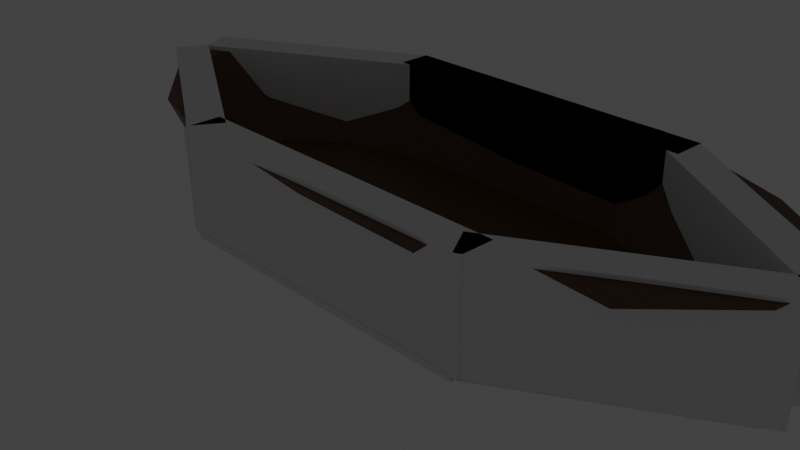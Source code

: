 # Source: boat.blend  (saved by Blender 3.1.7; exported with 4.5.12 LTS)
import bpy
from mathutils import Matrix  # noqa: F401  (used for matrix-valued properties, if any)

bpy.ops.wm.read_factory_settings(use_empty=True)
scene = bpy.context.scene
scene.name = 'Scene'

# ---- collections
col_collection = bpy.data.collections.new('Collection'); scene.collection.children.link(col_collection)

# ---- materials (node trees are filled in below, after node groups)
mat_material_001 = bpy.data.materials.new('Material.001')
mat_material_001.use_transparent_shadow = False

# ---- node groups
ng_auto_smooth = bpy.data.node_groups.new('Auto Smooth', 'GeometryNodeTree')
_s = ng_auto_smooth.interface.new_socket(name='Geometry', in_out='OUTPUT', socket_type='NodeSocketGeometry')
_s = ng_auto_smooth.interface.new_socket(name='Geometry', in_out='INPUT', socket_type='NodeSocketGeometry')
_s = ng_auto_smooth.interface.new_socket(name='Angle', in_out='INPUT', socket_type='NodeSocketFloat')
_s.subtype = 'ANGLE'
_s.min_value = 0.0
_s.max_value = 3.142
ng_auto_smooth.is_modifier = True
_N = ng_auto_smooth.nodes; _L = ng_auto_smooth.links
n0 = _N.new('NodeGroupOutput'); n0.name = 'Group Output'; n0.location = (480, -100)
n1 = _N.new('NodeGroupInput'); n1.name = 'Group Input'; n1.location = (-420, -300)
n2 = _N.new('NodeGroupInput'); n2.name = 'Group Input.001'; n2.location = (-60, -100)
n3 = _N.new('GeometryNodeSetShadeSmooth'); n3.name = 'Set Shade Smooth'; n3.location = (120, -100)
n3.domain = 'EDGE'
n4 = _N.new('GeometryNodeSetShadeSmooth'); n4.name = 'Set Shade Smooth.001'; n4.location = (300, -100)
n5 = _N.new('GeometryNodeInputMeshEdgeAngle'); n5.name = 'Edge Angle'; n5.location = (-420, -220)
n6 = _N.new('GeometryNodeInputEdgeSmooth'); n6.name = 'Is Edge Smooth'; n6.location = (-60, -160)
n7 = _N.new('GeometryNodeInputShadeSmooth'); n7.name = 'Is Face Smooth'; n7.location = (-240, -340)
n8 = _N.new('FunctionNodeBooleanMath'); n8.name = 'Boolean Math'; n8.location = (-60, -220)
n9 = _N.new('FunctionNodeCompare'); n9.name = 'Compare'; n9.location = (-240, -180)
n9.operation = 'LESS_EQUAL'
_L.new(n5.outputs[0], n9.inputs[0])
_L.new(n4.outputs[0], n0.inputs[0])
_L.new(n1.outputs[1], n9.inputs[1])
_L.new(n9.outputs[0], n8.inputs[0])
_L.new(n7.outputs[0], n8.inputs[1])
_L.new(n2.outputs[0], n3.inputs[0])
_L.new(n6.outputs[0], n3.inputs[1])
_L.new(n3.outputs[0], n4.inputs[0])
_L.new(n8.outputs[0], n3.inputs[2])
n0.is_active_output = True

# ---- material node trees
mat_material_001.use_nodes = True; mat_material_001.node_tree.nodes.clear()
_N = mat_material_001.node_tree.nodes; _L = mat_material_001.node_tree.links
n0 = _N.new('ShaderNodeBsdfPrincipled'); n0.name = 'Principled BSDF'; n0.location = (10, 300)
n0.distribution = 'GGX'
n0.subsurface_method = 'RANDOM_WALK_SKIN'
n0.inputs[0].default_value = (0.09083, 0.02863, 0.004594, 1.0)
n0.inputs[3].default_value = 1.45
n0.inputs[27].default_value = (0.0, 0.0, 0.0, 1.0)
n0.inputs[28].default_value = 1.0
n1 = _N.new('ShaderNodeOutputMaterial'); n1.name = 'Material Output'; n1.location = (300, 300)
_L.new(n0.outputs[0], n1.inputs[0])
n1.is_active_output = True

# ---- world
world_world = bpy.data.worlds.new('World'); scene.world = world_world
world_world.use_nodes = True; world_world.node_tree.nodes.clear()
_N = world_world.node_tree.nodes; _L = world_world.node_tree.links
n0 = _N.new('ShaderNodeOutputWorld'); n0.name = 'World Output'; n0.location = (300, 300)
n1 = _N.new('ShaderNodeBackground'); n1.name = 'Background'; n1.location = (10, 300)
n1.inputs[0].default_value = (0.05088, 0.05088, 0.05088, 1.0)
_L.new(n1.outputs[0], n0.inputs[0])
n0.is_active_output = True
world_world.color = (0.05088, 0.05088, 0.05088)
world_world.use_sun_shadow = False
world_world.sun_shadow_jitter_overblur = 0.0

# ---- cameras
cam_camera = bpy.data.cameras.new('Camera')
cam_camera.clip_end = 100.0
cam_camera.ortho_scale = 7.314

# ---- lights
light_light = bpy.data.lights.new('Light', 'POINT')
light_light.transmission_factor = 0.0
light_light.energy = 1000.0
light_light.shadow_soft_size = 0.1
light_light.shadow_maximum_resolution = 0.006
light_light.use_absolute_resolution = True

# ---- meshes
me_cube = bpy.data.meshes.new('Cube')
me_cube.from_pydata([(1.939, 1.438, 1.096), (1.681, 1.186, -1.046), (1.939, -1.436, 1.096), (1.681, -1.184, -1.046), (-0.9865, 1.347, 1.011), (-0.6741, 1.11, -1.007), (-0.9865, -1.36, 1.011), (-0.6741, -1.123, -1.007), (0.7563, 1.271, -0.3819), (3.474, 0.8677, 1.103), (2.789, 0.7738, -1.046), (3.474, -0.8655, 1.103), (2.789, -0.7716, -1.046), (4.321, 0.2772, 1.107), (3.422, 0.3314, -1.046), (4.321, -0.275, 1.107), (3.422, -0.3292, -1.046), (-1.491, 0.8615, -1.007), (-1.491, -0.8751, -1.007), (-2.107, -1.021, 1.015), (-2.107, 1.007, 1.015), (-2.054, 0.4017, -1.007), (-2.054, -0.4152, -1.007), (-2.847, -0.4169, 1.017), (-2.847, 0.4033, 1.017), (-0.7884, -0.04184, -1.737), (1.668, -0.03396, -1.779), (2.866, 0.03634, -1.615), (4.466, 0.00109, 1.188), (3.589, 0.00109, -1.099), (-1.649, 0.02846, -1.572), (-2.204, -0.006786, -1.056), (-3.0, -0.006786, 1.087), (1.956, -1.674, 1.084), (-1.0, -1.584, 1.0), (-1.0, 1.571, 1.0), (1.956, 1.676, 1.084), (3.522, -1.091, 1.084), (3.522, 1.093, 1.084), (4.652, 0.00109, 1.158), (4.416, -0.4656, 1.084), (4.416, 0.4678, 1.084), (-2.154, -1.234, 1.0), (-2.154, 1.22, 1.0), (-3.162, -0.006786, 1.069), (-2.949, 0.5704, 1.0), (-2.949, -0.584, 1.0), (-1.918, -0.9257, 0.06875), (1.706, -1.073, -0.911), (1.867, -1.301, 0.09253), (-0.7082, 1.005, -0.8796), (-1.918, 0.9119, 0.06875), (2.853, -0.6466, -0.9057), (-0.902, 1.22, 0.06454), (-1.546, 0.751, -0.8761), (1.706, 1.075, -0.911), (-0.7082, -1.018, -0.8796), (2.853, 0.6488, -0.9057), (-1.546, -0.7645, -0.8761), (-2.213, -0.006786, -0.8226), (3.595, 0.00109, -0.8425), (3.486, -0.2052, -0.9025), (3.486, 0.2074, -0.9025), (-2.098, 0.2997, -0.8745), (-2.098, -0.3133, -0.8745), (1.861, 1.506, 0.09693), (-0.8871, -1.424, 0.07011), (1.861, -1.504, 0.09693), (-0.8871, 1.411, 0.07011), (3.268, 0.9823, 0.09693), (3.268, -0.9801, 0.09693), (4.071, 0.4205, 0.09693), (4.071, -0.4183, 0.09693), (-1.924, -1.109, 0.07011), (-1.924, 1.096, 0.07011), (-2.639, -0.5254, 0.07011), (-2.639, 0.5119, 0.07011), (-2.83, -0.006786, 0.08345), (4.284, 0.00109, 0.1111), (0.5447, 1.17, -1.042), (0.5094, -1.66, 1.066), (0.5447, -1.176, -1.042), (0.5094, 1.654, 1.066), (0.4792, -0.0379, -1.774), (0.5079, -1.425, 1.078), (0.5079, 1.419, 1.078), (1.867, 1.304, 0.09253), (0.5388, -1.066, -0.9079), (0.5388, 1.06, -0.9079), (0.5215, 1.486, 0.0895), (0.5215, -1.492, 0.0895), (1.768, 0.00109, -0.8224), (1.706, -1.073, -0.8687), (-0.7081, 1.005, -0.8373), (3.019, 0.00109, -0.8224), (2.853, -0.6466, -0.8634), (-1.546, 0.751, -0.8338), (1.706, 1.075, -0.8687), (-0.7081, -1.018, -0.8373), (2.853, 0.6488, -0.8634), (-1.546, -0.7645, -0.8338), (-2.213, -0.006786, -0.7804), (3.595, 0.00109, -0.8002), (0.5389, -1.066, -0.8657), (0.5389, 1.06, -0.8657), (3.486, -0.2052, -0.8602), (3.486, 0.2074, -0.8602), (-2.098, 0.2997, -0.8322), (-2.098, -0.3133, -0.8322), (-0.902, -1.234, 0.06454), (3.258, 0.7866, 0.09889), (-2.727, -0.006932, 0.1336), (-2.588, -0.3786, 0.07066), (3.258, -0.7841, 0.09889), (4.025, 0.2514, 0.1028), (4.025, -0.249, 0.1028), (4.157, 0.001236, 0.1756), (-2.588, 0.3647, 0.07066), (0.5197, -1.292, 0.08464), (0.5197, 1.286, 0.08464), (1.768, 0.00109, -0.8224), (1.706, -1.073, -0.8687), (3.019, 0.00109, -0.8224), (2.853, -0.6466, -0.8634), (3.595, 0.00109, -0.8002), (3.486, -0.2052, -0.8602), (1.768, 0.00109, -0.8224), (1.706, -1.073, -0.8687), (-0.7761, -0.006786, -0.7933), (-0.7081, 1.005, -0.8373), (-1.698, -0.006786, -0.7933), (-1.546, 0.751, -0.8338), (1.706, 1.075, -0.8687), (-0.7081, -1.018, -0.8373), (2.853, 0.6488, -0.8634), (3.019, 0.00109, -0.8224), (-1.546, -0.7645, -0.8338), (-2.213, -0.006786, -0.7804), (3.595, 0.00109, -0.8002), (0.5338, -0.002848, -0.8197), (0.5389, -1.066, -0.8657), (0.5389, 1.06, -0.8657), (3.486, 0.2074, -0.8602), (-2.098, 0.2997, -0.8322), (-2.098, -0.3133, -0.8322), (1.768, 0.00109, -0.8224), (1.706, -1.073, -0.8687), (3.019, 0.00109, -0.8224), (2.853, -0.6466, -0.8634), (3.595, 0.00109, -0.8002), (3.486, -0.2052, -0.8602)], [(1, 8)], [(117, 111, 59, 63), (90, 80, 34, 66), (66, 34, 42, 73), (83, 26, 3, 81), (67, 3, 12, 70), (89, 82, 36, 65), (70, 12, 16, 72), (65, 36, 38, 69), (26, 1, 10, 27), (119, 53, 50, 88), (78, 39, 40, 72), (53, 51, 54, 50), (69, 38, 41, 71), (27, 10, 14, 29), (118, 49, 48, 87), (25, 7, 18, 30), (47, 109, 56, 58), (68, 5, 17, 74), (77, 44, 45, 76), (73, 42, 46, 75), (74, 17, 21, 76), (30, 18, 22, 31), (17, 30, 31, 21), (75, 46, 44, 77), (114, 110, 57, 62), (5, 25, 30, 17), (111, 112, 64, 59), (12, 27, 29, 16), (113, 115, 61, 52), (71, 41, 39, 78), (116, 114, 62, 60), (3, 26, 27, 12), (79, 1, 26, 83), (115, 116, 60, 61), (84, 6, 34, 80), (85, 0, 36, 82), (11, 2, 33, 37), (0, 9, 38, 36), (28, 15, 40, 39), (15, 11, 37, 40), (9, 13, 41, 38), (6, 19, 42, 34), (20, 4, 35, 43), (32, 24, 45, 44), (24, 20, 43, 45), (19, 23, 46, 42), (13, 28, 39, 41), (23, 32, 44, 46), (62, 57, 99, 106), (59, 64, 108, 101), (52, 61, 105, 95), (60, 62, 106, 102), (61, 60, 102, 105), (64, 58, 100, 108), (57, 55, 97, 99), (54, 63, 107, 96), (48, 52, 95, 92), (63, 59, 101, 107), (49, 113, 52, 48), (51, 117, 63, 54), (110, 86, 55, 57), (112, 47, 58, 64), (14, 71, 78, 29), (22, 75, 77, 31), (43, 74, 76, 45), (18, 73, 75, 22), (31, 77, 76, 21), (35, 68, 74, 43), (10, 69, 71, 14), (29, 78, 72, 16), (1, 65, 69, 10), (37, 70, 72, 40), (79, 89, 65, 1), (33, 67, 70, 37), (7, 66, 73, 18), (81, 90, 66, 7), (3, 67, 90, 81), (5, 68, 89, 79), (55, 88, 104, 97), (50, 54, 96, 93), (4, 85, 82, 35), (2, 84, 80, 33), (5, 79, 83, 25), (109, 118, 87, 56), (86, 119, 88, 55), (68, 35, 82, 89), (25, 83, 81, 7), (67, 33, 80, 90), (122, 120, 145, 147), (94, 91, 120, 122), (91, 92, 121, 120), (92, 91, 126, 127), (107, 101, 137, 143), (104, 93, 129, 141), (124, 122, 147, 149), (97, 104, 141, 132), (93, 96, 131, 129), (103, 92, 127, 140), (98, 103, 140, 133), (100, 98, 133, 136), (87, 48, 92, 103), (58, 56, 98, 100), (56, 87, 103, 98), (88, 50, 93, 104), (0, 85, 119, 86), (6, 84, 118, 109), (23, 19, 47, 112), (9, 0, 86, 110), (20, 24, 117, 51), (2, 11, 113, 49), (15, 28, 116, 115), (28, 13, 114, 116), (11, 15, 115, 113), (32, 23, 112, 111), (13, 9, 110, 114), (19, 6, 109, 47), (84, 2, 49, 118), (4, 20, 51, 53), (85, 4, 53, 119), (24, 32, 111, 117), (120, 121, 146, 145), (106, 99, 134, 142), (95, 105, 125, 123), (102, 94, 122, 124), (105, 102, 124, 125), (92, 95, 123, 121), (139, 128, 133, 140), (130, 131, 143, 137), (128, 129, 131, 130), (133, 128, 130, 136), (136, 130, 137, 144), (134, 135, 138, 142), (132, 126, 135, 134), (141, 129, 128, 139), (132, 141, 139, 126), (126, 139, 140, 127), (145, 146, 148, 147), (147, 148, 150, 149), (96, 107, 143, 131), (99, 97, 132, 134), (121, 123, 148, 146), (108, 100, 136, 144), (125, 124, 149, 150), (94, 102, 138, 135), (102, 106, 142, 138), (123, 125, 150, 148), (91, 94, 135, 126), (101, 108, 144, 137)])
me_cube.polygons.foreach_set('use_smooth', [True] * 148)
_uv = me_cube.uv_layers.new(name='UVMap')
_uv.uv.foreach_set('vector', [0.875, 0.5495, 0.875, 0.6202, 0.875, 0.6243, 0.875, 0.5469, 0.5118, 0.875, 0.6335, 0.8747, 0.625, 1.0, 0.5091, 1.0, 0.5091, 1.0, 0.625, 1.0, 0.625, 1.0, 0.5091, 1.0, 0.25, 0.625, 0.375, 0.625, 0.375, 0.75, 0.25, 0.7561, 0.5091, 0.75, 0.375, 0.75, 0.375, 0.75, 0.5091, 0.75, 0.5118, 0.375, 0.6335, 0.3753, 0.625, 0.5, 0.5091, 0.5, 0.5091, 0.75, 0.375, 0.75, 0.375, 0.75, 0.5091, 0.75, 0.5091, 0.5, 0.625, 0.5, 0.625, 0.5, 0.5091, 0.5, 0.375, 0.625, 0.375, 0.5, 0.375, 0.5, 0.375, 0.625, 0.75, 0.5155, 0.875, 0.5184, 0.875, 0.5181, 0.7497, 0.5182, 0.5091, 0.625, 0.625, 0.625, 0.625, 0.75, 0.5091, 0.75, 0.875, 0.5184, 0.875, 0.5275, 0.875, 0.5267, 0.875, 0.5181, 0.5091, 0.5, 0.625, 0.5, 0.625, 0.5, 0.5091, 0.5, 0.375, 0.625, 0.375, 0.5, 0.375, 0.5, 0.375, 0.625, 0.75, 0.7345, 0.625, 0.7316, 0.625, 0.7318, 0.7498, 0.7318, 0.125, 0.625, 0.125, 0.75, 0.125, 0.75, 0.125, 0.625, 0.875, 0.7225, 0.875, 0.7316, 0.875, 0.7319, 0.875, 0.7233, 0.5091, 0.25, 0.375, 0.25, 0.375, 0.25, 0.5091, 0.25, 0.5091, 0.125, 0.625, 0.125, 0.625, 0.25, 0.5091, 0.25, 0.5091, 1.0, 0.625, 1.0, 0.625, 1.0, 0.5091, 1.0, 0.5091, 0.25, 0.375, 0.25, 0.375, 0.25, 0.5091, 0.25, 0.125, 0.625, 0.125, 0.75, 0.125, 0.75, 0.125, 0.625, 0.125, 0.5, 0.125, 0.625, 0.125, 0.625, 0.125, 0.5, 0.5091, 0.0, 0.625, 0.0, 0.625, 0.125, 0.5091, 0.125, 0.625, 0.5658, 0.625, 0.5324, 0.625, 0.5311, 0.625, 0.5602, 0.125, 0.5, 0.125, 0.625, 0.125, 0.625, 0.125, 0.5, 0.875, 0.6202, 0.875, 0.7005, 0.875, 0.7031, 0.875, 0.6243, 0.375, 0.75, 0.375, 0.625, 0.375, 0.625, 0.375, 0.75, 0.625, 0.7176, 0.625, 0.6844, 0.625, 0.6898, 0.625, 0.7189, 0.5091, 0.5, 0.625, 0.5, 0.625, 0.625, 0.5091, 0.625, 0.625, 0.6323, 0.625, 0.5658, 0.625, 0.5602, 0.625, 0.6267, 0.375, 0.75, 0.375, 0.625, 0.375, 0.625, 0.375, 0.75, 0.25, 0.4939, 0.375, 0.5, 0.375, 0.625, 0.25, 0.625, 0.625, 0.6844, 0.625, 0.6323, 0.625, 0.6267, 0.625, 0.6898, 0.7501, 0.7371, 0.875, 0.7319, 0.875, 0.75, 0.7501, 0.7562, 0.7501, 0.5129, 0.625, 0.5182, 0.625, 0.5, 0.7501, 0.4938, 0.625, 0.7189, 0.625, 0.7318, 0.625, 0.75, 0.625, 0.75, 0.625, 0.5182, 0.625, 0.5311, 0.625, 0.5, 0.625, 0.5, 0.625, 0.6267, 0.625, 0.6898, 0.625, 0.75, 0.625, 0.625, 0.625, 0.6898, 0.625, 0.7189, 0.625, 0.75, 0.625, 0.75, 0.625, 0.5311, 0.625, 0.5602, 0.625, 0.5, 0.625, 0.5, 0.875, 0.7319, 0.875, 0.7233, 0.875, 0.75, 0.875, 0.75, 0.875, 0.5267, 0.875, 0.5181, 0.875, 0.5, 0.875, 0.5, 0.875, 0.6243, 0.875, 0.5469, 0.875, 0.5, 0.875, 0.625, 0.875, 0.5469, 0.875, 0.5267, 0.875, 0.5, 0.875, 0.5, 0.875, 0.7233, 0.875, 0.7031, 0.875, 0.75, 0.875, 0.75, 0.625, 0.5602, 0.625, 0.6267, 0.625, 0.625, 0.625, 0.5, 0.875, 0.7031, 0.875, 0.6243, 0.875, 0.625, 0.875, 0.75, 0.625, 0.5602, 0.625, 0.5311, 0.625, 0.5311, 0.625, 0.5602, 0.875, 0.6243, 0.875, 0.7031, 0.875, 0.7031, 0.875, 0.6243, 0.625, 0.7189, 0.625, 0.6898, 0.625, 0.6898, 0.625, 0.7189, 0.625, 0.6267, 0.625, 0.5602, 0.625, 0.5602, 0.625, 0.6267, 0.625, 0.6898, 0.625, 0.6267, 0.625, 0.6267, 0.625, 0.6898, 0.875, 0.7031, 0.875, 0.7233, 0.875, 0.7233, 0.875, 0.7031, 0.625, 0.5311, 0.625, 0.5182, 0.625, 0.5182, 0.625, 0.5311, 0.875, 0.5267, 0.875, 0.5469, 0.875, 0.5469, 0.875, 0.5267, 0.625, 0.7318, 0.625, 0.7189, 0.625, 0.7189, 0.625, 0.7318, 0.875, 0.5469, 0.875, 0.6243, 0.875, 0.6243, 0.875, 0.5469, 0.625, 0.7316, 0.625, 0.7176, 0.625, 0.7189, 0.625, 0.7318, 0.875, 0.5275, 0.875, 0.5495, 0.875, 0.5469, 0.875, 0.5267, 0.625, 0.5324, 0.625, 0.5184, 0.625, 0.5182, 0.625, 0.5311, 0.875, 0.7005, 0.875, 0.7225, 0.875, 0.7233, 0.875, 0.7031, 0.375, 0.5, 0.5091, 0.5, 0.5091, 0.625, 0.375, 0.625, 0.375, 0.0, 0.5091, 0.0, 0.5091, 0.125, 0.375, 0.125, 0.625, 0.25, 0.5091, 0.25, 0.5091, 0.25, 0.625, 0.25, 0.375, 1.0, 0.5091, 1.0, 0.5091, 1.0, 0.375, 1.0, 0.375, 0.125, 0.5091, 0.125, 0.5091, 0.25, 0.375, 0.25, 0.625, 0.25, 0.5091, 0.25, 0.5091, 0.25, 0.625, 0.25, 0.375, 0.5, 0.5091, 0.5, 0.5091, 0.5, 0.375, 0.5, 0.375, 0.625, 0.5091, 0.625, 0.5091, 0.75, 0.375, 0.75, 0.375, 0.5, 0.5091, 0.5, 0.5091, 0.5, 0.375, 0.5, 0.625, 0.75, 0.5091, 0.75, 0.5091, 0.75, 0.625, 0.75, 0.3717, 0.3753, 0.5118, 0.375, 0.5091, 0.5, 0.375, 0.5, 0.625, 0.75, 0.5091, 0.75, 0.5091, 0.75, 0.625, 0.75, 0.375, 1.0, 0.5091, 1.0, 0.5091, 1.0, 0.375, 1.0, 0.3717, 0.8747, 0.5118, 0.875, 0.5091, 1.0, 0.375, 1.0, 0.375, 0.75, 0.5091, 0.75, 0.5118, 0.875, 0.3717, 0.8747, 0.375, 0.25, 0.5091, 0.25, 0.5118, 0.375, 0.3717, 0.3753, 0.625, 0.5182, 0.7497, 0.5182, 0.7497, 0.5182, 0.625, 0.5182, 0.875, 0.5181, 0.875, 0.5267, 0.875, 0.5267, 0.875, 0.5181, 0.875, 0.5181, 0.7501, 0.5129, 0.7501, 0.4938, 0.875, 0.5, 0.625, 0.7318, 0.7501, 0.7371, 0.7501, 0.7562, 0.625, 0.75, 0.125, 0.5, 0.25, 0.4939, 0.25, 0.625, 0.125, 0.625, 0.875, 0.7316, 0.75, 0.7345, 0.7498, 0.7318, 0.875, 0.7319, 0.625, 0.5184, 0.75, 0.5155, 0.7497, 0.5182, 0.625, 0.5182, 0.5091, 0.25, 0.625, 0.25, 0.6335, 0.3753, 0.5118, 0.375, 0.125, 0.625, 0.25, 0.625, 0.25, 0.7561, 0.125, 0.75, 0.5091, 0.75, 0.625, 0.75, 0.6335, 0.8747, 0.5118, 0.875, 0.625, 0.625, 0.625, 0.625, 0.625, 0.625, 0.625, 0.625, 0.625, 0.625, 0.625, 0.625, 0.625, 0.625, 0.625, 0.625, 0.625, 0.625, 0.625, 0.7318, 0.625, 0.7318, 0.625, 0.625, 0.625, 0.7318, 0.625, 0.625, 0.625, 0.625, 0.625, 0.7318, 0.875, 0.5469, 0.875, 0.6243, 0.875, 0.6243, 0.875, 0.5469, 0.7497, 0.5182, 0.875, 0.5181, 0.875, 0.5181, 0.7497, 0.5182, 0.625, 0.6267, 0.625, 0.625, 0.625, 0.625, 0.625, 0.6267, 0.625, 0.5182, 0.7497, 0.5182, 0.7497, 0.5182, 0.625, 0.5182, 0.875, 0.5181, 0.875, 0.5267, 0.875, 0.5267, 0.875, 0.5181, 0.7498, 0.7318, 0.625, 0.7318, 0.625, 0.7318, 0.7498, 0.7318, 0.875, 0.7319, 0.7498, 0.7318, 0.7498, 0.7318, 0.875, 0.7319, 0.875, 0.7233, 0.875, 0.7319, 0.875, 0.7319, 0.875, 0.7233, 0.7498, 0.7318, 0.625, 0.7318, 0.625, 0.7318, 0.7498, 0.7318, 0.875, 0.7233, 0.875, 0.7319, 0.875, 0.7319, 0.875, 0.7233, 0.875, 0.7319, 0.7498, 0.7318, 0.7498, 0.7318, 0.875, 0.7319, 0.7497, 0.5182, 0.875, 0.5181, 0.875, 0.5181, 0.7497, 0.5182, 0.625, 0.5182, 0.7501, 0.5129, 0.75, 0.5155, 0.625, 0.5184, 0.875, 0.7319, 0.7501, 0.7371, 0.75, 0.7345, 0.875, 0.7316, 0.875, 0.7031, 0.875, 0.7233, 0.875, 0.7225, 0.875, 0.7005, 0.625, 0.5311, 0.625, 0.5182, 0.625, 0.5184, 0.625, 0.5324, 0.875, 0.5267, 0.875, 0.5469, 0.875, 0.5495, 0.875, 0.5275, 0.625, 0.7318, 0.625, 0.7189, 0.625, 0.7176, 0.625, 0.7316, 0.625, 0.6898, 0.625, 0.6267, 0.625, 0.6323, 0.625, 0.6844, 0.625, 0.6267, 0.625, 0.5602, 0.625, 0.5658, 0.625, 0.6323, 0.625, 0.7189, 0.625, 0.6898, 0.625, 0.6844, 0.625, 0.7176, 0.875, 0.6243, 0.875, 0.7031, 0.875, 0.7005, 0.875, 0.6202, 0.625, 0.5602, 0.625, 0.5311, 0.625, 0.5324, 0.625, 0.5658, 0.875, 0.7233, 0.875, 0.7319, 0.875, 0.7316, 0.875, 0.7225, 0.7501, 0.7371, 0.625, 0.7318, 0.625, 0.7316, 0.75, 0.7345, 0.875, 0.5181, 0.875, 0.5267, 0.875, 0.5275, 0.875, 0.5184, 0.7501, 0.5129, 0.875, 0.5181, 0.875, 0.5184, 0.75, 0.5155, 0.875, 0.5469, 0.875, 0.6243, 0.875, 0.6202, 0.875, 0.5495, 0.625, 0.625, 0.625, 0.7318, 0.625, 0.7318, 0.625, 0.625, 0.625, 0.5602, 0.625, 0.5311, 0.625, 0.5311, 0.625, 0.5602, 0.625, 0.7189, 0.625, 0.6898, 0.625, 0.6898, 0.625, 0.7189, 0.625, 0.6267, 0.625, 0.625, 0.625, 0.625, 0.625, 0.6267, 0.625, 0.6898, 0.625, 0.6267, 0.625, 0.6267, 0.625, 0.6898, 0.625, 0.7318, 0.625, 0.7189, 0.625, 0.7189, 0.625, 0.7318, 0.75, 0.625, 0.875, 0.625, 0.875, 0.7319, 0.7498, 0.7318, 0.875, 0.625, 0.875, 0.5267, 0.875, 0.5469, 0.875, 0.6243, 0.875, 0.625, 0.875, 0.5181, 0.875, 0.5267, 0.875, 0.625, 0.875, 0.7319, 0.875, 0.625, 0.875, 0.625, 0.875, 0.7233, 0.875, 0.7233, 0.875, 0.625, 0.875, 0.6243, 0.875, 0.7031, 0.625, 0.5311, 0.625, 0.625, 0.625, 0.6267, 0.625, 0.5602, 0.625, 0.5182, 0.625, 0.625, 0.625, 0.625, 0.625, 0.5311, 0.7497, 0.5182, 0.875, 0.5181, 0.875, 0.625, 0.75, 0.625, 0.625, 0.5182, 0.7497, 0.5182, 0.75, 0.625, 0.625, 0.625, 0.625, 0.625, 0.75, 0.625, 0.7498, 0.7318, 0.625, 0.7318, 0.625, 0.625, 0.625, 0.7318, 0.625, 0.7189, 0.625, 0.625, 0.625, 0.625, 0.625, 0.7189, 0.625, 0.6898, 0.625, 0.6267, 0.875, 0.5267, 0.875, 0.5469, 0.875, 0.5469, 0.875, 0.5267, 0.625, 0.5311, 0.625, 0.5182, 0.625, 0.5182, 0.625, 0.5311, 0.625, 0.7318, 0.625, 0.7189, 0.625, 0.7189, 0.625, 0.7318, 0.875, 0.7031, 0.875, 0.7233, 0.875, 0.7233, 0.875, 0.7031, 0.625, 0.6898, 0.625, 0.6267, 0.625, 0.6267, 0.625, 0.6898, 0.625, 0.625, 0.625, 0.6267, 0.625, 0.6267, 0.625, 0.625, 0.625, 0.6267, 0.625, 0.5602, 0.625, 0.5602, 0.625, 0.6267, 0.625, 0.7189, 0.625, 0.6898, 0.625, 0.6898, 0.625, 0.7189, 0.625, 0.625, 0.625, 0.625, 0.625, 0.625, 0.625, 0.625, 0.875, 0.6243, 0.875, 0.7031, 0.875, 0.7031, 0.875, 0.6243])
_ca = me_cube.color_attributes.new('Col', 'BYTE_COLOR', 'CORNER')
_ca.data.foreach_set('color', [1.0, 1.0, 1.0, 1.0, 1.0, 1.0, 1.0, 1.0, 1.0, 1.0, 1.0, 1.0, 1.0, 1.0, 1.0, 1.0, 1.0, 1.0, 1.0, 1.0, 1.0, 1.0, 1.0, 1.0, 1.0, 1.0, 1.0, 1.0, 1.0, 1.0, 1.0, 1.0, 1.0, 1.0, 1.0, 1.0, 1.0, 1.0, 1.0, 1.0, 1.0, 1.0, 1.0, 1.0, 1.0, 1.0, 1.0, 1.0, 1.0, 1.0, 1.0, 1.0, 1.0, 1.0, 1.0, 1.0, 1.0, 1.0, 1.0, 1.0, 1.0, 1.0, 1.0, 1.0, 1.0, 1.0, 1.0, 1.0, 1.0, 1.0, 1.0, 1.0, 1.0, 1.0, 1.0, 1.0, 1.0, 1.0, 1.0, 1.0, 1.0, 1.0, 1.0, 1.0, 1.0, 1.0, 1.0, 1.0, 1.0, 1.0, 1.0, 1.0, 1.0, 1.0, 1.0, 1.0, 1.0, 1.0, 1.0, 1.0, 1.0, 1.0, 1.0, 1.0, 1.0, 1.0, 1.0, 1.0, 1.0, 1.0, 1.0, 1.0, 1.0, 1.0, 1.0, 1.0, 1.0, 1.0, 1.0, 1.0, 1.0, 1.0, 1.0, 1.0, 1.0, 1.0, 1.0, 1.0, 1.0, 1.0, 1.0, 1.0, 1.0, 1.0, 1.0, 1.0, 1.0, 1.0, 1.0, 1.0, 1.0, 1.0, 1.0, 1.0, 1.0, 1.0, 1.0, 1.0, 1.0, 1.0, 1.0, 1.0, 1.0, 1.0, 1.0, 1.0, 1.0, 1.0, 1.0, 1.0, 1.0, 1.0, 1.0, 1.0, 1.0, 1.0, 1.0, 1.0, 1.0, 1.0, 1.0, 1.0, 1.0, 1.0, 1.0, 1.0, 1.0, 1.0, 1.0, 1.0, 1.0, 1.0, 1.0, 1.0, 1.0, 1.0, 1.0, 1.0, 1.0, 1.0, 1.0, 1.0, 1.0, 1.0, 1.0, 1.0, 1.0, 1.0, 1.0, 1.0, 1.0, 1.0, 1.0, 1.0, 1.0, 1.0, 1.0, 1.0, 1.0, 1.0, 1.0, 1.0, 1.0, 1.0, 1.0, 1.0, 1.0, 1.0, 1.0, 1.0, 1.0, 1.0, 1.0, 1.0, 1.0, 1.0, 1.0, 1.0, 1.0, 1.0, 1.0, 1.0, 1.0, 1.0, 1.0, 1.0, 1.0, 1.0, 1.0, 1.0, 1.0, 1.0, 1.0, 1.0, 1.0, 1.0, 1.0, 1.0, 1.0, 1.0, 1.0, 1.0, 1.0, 1.0, 1.0, 1.0, 1.0, 1.0, 1.0, 1.0, 1.0, 1.0, 1.0, 1.0, 1.0, 1.0, 1.0, 1.0, 1.0, 1.0, 1.0, 1.0, 1.0, 1.0, 1.0, 1.0, 1.0, 1.0, 1.0, 1.0, 1.0, 1.0, 1.0, 1.0, 1.0, 1.0, 1.0, 1.0, 1.0, 1.0, 1.0, 1.0, 1.0, 1.0, 1.0, 1.0, 1.0, 1.0, 1.0, 1.0, 1.0, 1.0, 1.0, 1.0, 1.0, 1.0, 1.0, 1.0, 1.0, 1.0, 1.0, 1.0, 1.0, 1.0, 1.0, 1.0, 1.0, 1.0, 1.0, 1.0, 1.0, 1.0, 1.0, 1.0, 1.0, 1.0, 1.0, 1.0, 1.0, 1.0, 1.0, 1.0, 1.0, 1.0, 1.0, 1.0, 1.0, 1.0, 1.0, 1.0, 1.0, 1.0, 1.0, 1.0, 1.0, 1.0, 1.0, 1.0, 1.0, 1.0, 1.0, 1.0, 1.0, 1.0, 1.0, 1.0, 1.0, 1.0, 1.0, 1.0, 1.0, 1.0, 1.0, 1.0, 1.0, 1.0, 1.0, 1.0, 1.0, 1.0, 1.0, 1.0, 1.0, 1.0, 1.0, 1.0, 1.0, 1.0, 1.0, 1.0, 1.0, 1.0, 1.0, 1.0, 1.0, 1.0, 1.0, 1.0, 1.0, 1.0, 1.0, 1.0, 1.0, 1.0, 1.0, 1.0, 1.0, 1.0, 1.0, 1.0, 1.0, 1.0, 1.0, 1.0, 1.0, 1.0, 1.0, 1.0, 1.0, 1.0, 1.0, 1.0, 1.0, 1.0, 1.0, 1.0, 1.0, 1.0, 1.0, 1.0, 1.0, 1.0, 1.0, 1.0, 1.0, 1.0, 1.0, 1.0, 1.0, 1.0, 1.0, 1.0, 1.0, 1.0, 1.0, 1.0, 1.0, 1.0, 1.0, 1.0, 1.0, 1.0, 1.0, 1.0, 1.0, 1.0, 1.0, 1.0, 1.0, 1.0, 1.0, 1.0, 1.0, 1.0, 1.0, 1.0, 1.0, 1.0, 1.0, 1.0, 1.0, 1.0, 1.0, 1.0, 1.0, 1.0, 1.0, 1.0, 1.0, 1.0, 1.0, 1.0, 1.0, 1.0, 1.0, 1.0, 1.0, 1.0, 1.0, 1.0, 1.0, 1.0, 1.0, 1.0, 1.0, 1.0, 1.0, 1.0, 1.0, 1.0, 1.0, 1.0, 1.0, 1.0, 1.0, 1.0, 1.0, 1.0, 1.0, 1.0, 1.0, 1.0, 1.0, 1.0, 1.0, 1.0, 1.0, 1.0, 1.0, 1.0, 1.0, 1.0, 1.0, 1.0, 1.0, 1.0, 1.0, 1.0, 1.0, 1.0, 1.0, 1.0, 1.0, 1.0, 1.0, 1.0, 1.0, 1.0, 1.0, 1.0, 1.0, 1.0, 1.0, 1.0, 1.0, 1.0, 1.0, 1.0, 1.0, 1.0, 1.0, 1.0, 1.0, 1.0, 1.0, 1.0, 1.0, 1.0, 1.0, 1.0, 1.0, 1.0, 1.0, 1.0, 1.0, 1.0, 1.0, 1.0, 1.0, 1.0, 1.0, 1.0, 1.0, 1.0, 1.0, 1.0, 1.0, 1.0, 1.0, 1.0, 1.0, 1.0, 1.0, 1.0, 1.0, 1.0, 1.0, 1.0, 1.0, 1.0, 1.0, 1.0, 1.0, 1.0, 1.0, 1.0, 1.0, 1.0, 1.0, 1.0, 1.0, 1.0, 1.0, 1.0, 1.0, 1.0, 1.0, 1.0, 1.0, 1.0, 1.0, 1.0, 1.0, 1.0, 1.0, 1.0, 1.0, 1.0, 1.0, 1.0, 1.0, 1.0, 1.0, 1.0, 1.0, 1.0, 1.0, 1.0, 1.0, 1.0, 1.0, 1.0, 1.0, 1.0, 1.0, 1.0, 1.0, 1.0, 1.0, 1.0, 1.0, 1.0, 1.0, 1.0, 1.0, 1.0, 1.0, 1.0, 1.0, 1.0, 1.0, 1.0, 1.0, 1.0, 1.0, 1.0, 1.0, 1.0, 1.0, 1.0, 1.0, 1.0, 1.0, 1.0, 1.0, 1.0, 1.0, 1.0, 1.0, 1.0, 1.0, 1.0, 1.0, 1.0, 1.0, 1.0, 1.0, 1.0, 1.0, 1.0, 1.0, 1.0, 1.0, 1.0, 1.0, 1.0, 1.0, 1.0, 1.0, 1.0, 1.0, 1.0, 1.0, 1.0, 1.0, 1.0, 1.0, 1.0, 1.0, 1.0, 1.0, 1.0, 1.0, 1.0, 1.0, 1.0, 1.0, 1.0, 1.0, 1.0, 1.0, 1.0, 1.0, 1.0, 1.0, 1.0, 1.0, 1.0, 1.0, 1.0, 1.0, 1.0, 1.0, 1.0, 1.0, 1.0, 1.0, 1.0, 1.0, 1.0, 1.0, 1.0, 1.0, 1.0, 1.0, 1.0, 1.0, 1.0, 1.0, 1.0, 1.0, 1.0, 1.0, 1.0, 1.0, 1.0, 1.0, 1.0, 1.0, 1.0, 1.0, 1.0, 1.0, 1.0, 1.0, 1.0, 1.0, 1.0, 1.0, 1.0, 1.0, 1.0, 1.0, 1.0, 1.0, 1.0, 1.0, 1.0, 1.0, 1.0, 1.0, 1.0, 1.0, 1.0, 1.0, 1.0, 1.0, 1.0, 1.0, 1.0, 1.0, 1.0, 1.0, 1.0, 1.0, 1.0, 1.0, 1.0, 1.0, 1.0, 1.0, 1.0, 1.0, 1.0, 1.0, 1.0, 1.0, 1.0, 1.0, 1.0, 1.0, 1.0, 1.0, 1.0, 1.0, 1.0, 1.0, 1.0, 1.0, 1.0, 1.0, 1.0, 1.0, 1.0, 1.0, 1.0, 1.0, 1.0, 1.0, 1.0, 1.0, 1.0, 1.0, 1.0, 1.0, 1.0, 1.0, 1.0, 1.0, 1.0, 1.0, 1.0, 1.0, 1.0, 1.0, 1.0, 1.0, 1.0, 1.0, 1.0, 1.0, 1.0, 1.0, 1.0, 1.0, 1.0, 1.0, 1.0, 1.0, 1.0, 1.0, 1.0, 1.0, 1.0, 1.0, 1.0, 1.0, 1.0, 1.0, 1.0, 1.0, 1.0, 1.0, 1.0, 1.0, 1.0, 1.0, 1.0, 1.0, 1.0, 1.0, 1.0, 1.0, 1.0, 1.0, 1.0, 1.0, 1.0, 1.0, 1.0, 1.0, 1.0, 1.0, 1.0, 1.0, 1.0, 1.0, 1.0, 1.0, 1.0, 1.0, 1.0, 1.0, 1.0, 1.0, 1.0, 1.0, 1.0, 1.0, 1.0, 1.0, 1.0, 1.0, 1.0, 1.0, 1.0, 1.0, 1.0, 1.0, 1.0, 1.0, 1.0, 1.0, 1.0, 1.0, 1.0, 1.0, 1.0, 1.0, 1.0, 1.0, 1.0, 1.0, 1.0, 1.0, 1.0, 1.0, 1.0, 1.0, 1.0, 1.0, 1.0, 1.0, 1.0, 1.0, 1.0, 1.0, 1.0, 1.0, 1.0, 1.0, 1.0, 1.0, 1.0, 1.0, 1.0, 1.0, 1.0, 1.0, 1.0, 1.0, 1.0, 1.0, 1.0, 1.0, 1.0, 1.0, 1.0, 1.0, 1.0, 1.0, 1.0, 1.0, 1.0, 1.0, 1.0, 1.0, 1.0, 1.0, 1.0, 1.0, 1.0, 1.0, 1.0, 1.0, 1.0, 1.0, 1.0, 1.0, 1.0, 1.0, 1.0, 1.0, 1.0, 1.0, 1.0, 1.0, 1.0, 1.0, 1.0, 1.0, 1.0, 1.0, 1.0, 1.0, 1.0, 1.0, 1.0, 1.0, 1.0, 1.0, 1.0, 1.0, 1.0, 1.0, 1.0, 1.0, 1.0, 1.0, 1.0, 1.0, 1.0, 1.0, 1.0, 1.0, 1.0, 1.0, 1.0, 1.0, 1.0, 1.0, 1.0, 1.0, 1.0, 1.0, 1.0, 1.0, 1.0, 1.0, 1.0, 1.0, 1.0, 1.0, 1.0, 1.0, 1.0, 1.0, 1.0, 1.0, 1.0, 1.0, 1.0, 1.0, 1.0, 1.0, 1.0, 1.0, 1.0, 1.0, 1.0, 1.0, 1.0, 1.0, 1.0, 1.0, 1.0, 1.0, 1.0, 1.0, 1.0, 1.0, 1.0, 1.0, 1.0, 1.0, 1.0, 1.0, 1.0, 1.0, 1.0, 1.0, 1.0, 1.0, 1.0, 1.0, 1.0, 1.0, 1.0, 1.0, 1.0, 1.0, 1.0, 1.0, 1.0, 1.0, 1.0, 1.0, 1.0, 1.0, 1.0, 1.0, 1.0, 1.0, 1.0, 1.0, 1.0, 1.0, 1.0, 1.0, 1.0, 1.0, 1.0, 1.0, 1.0, 1.0, 1.0, 1.0, 1.0, 1.0, 1.0, 1.0, 1.0, 1.0, 1.0, 1.0, 1.0, 1.0, 1.0, 1.0, 1.0, 1.0, 1.0, 1.0, 1.0, 1.0, 1.0, 1.0, 1.0, 1.0, 1.0, 1.0, 1.0, 1.0, 1.0, 1.0, 1.0, 1.0, 1.0, 1.0, 1.0, 1.0, 1.0, 1.0, 1.0, 1.0, 1.0, 1.0, 1.0, 1.0, 1.0, 1.0, 1.0, 1.0, 1.0, 1.0, 1.0, 1.0, 1.0, 1.0, 1.0, 1.0, 1.0, 1.0, 1.0, 1.0, 1.0, 1.0, 1.0, 1.0, 1.0, 1.0, 1.0, 1.0, 1.0, 1.0, 1.0, 1.0, 1.0, 1.0, 1.0, 1.0, 1.0, 1.0, 1.0, 1.0, 1.0, 1.0, 1.0, 1.0, 1.0, 1.0, 1.0, 1.0, 1.0, 1.0, 1.0, 1.0, 1.0, 1.0, 1.0, 1.0, 1.0, 1.0, 1.0, 1.0, 1.0, 1.0, 1.0, 1.0, 1.0, 1.0, 1.0, 1.0, 1.0, 1.0, 1.0, 1.0, 1.0, 1.0, 1.0, 1.0, 1.0, 1.0, 1.0, 1.0, 1.0, 1.0, 1.0, 1.0, 1.0, 1.0, 1.0, 1.0, 1.0, 1.0, 1.0, 1.0, 1.0, 1.0, 1.0, 1.0, 1.0, 1.0, 1.0, 1.0, 1.0, 1.0, 1.0, 1.0, 1.0, 1.0, 1.0, 1.0, 1.0, 1.0, 1.0, 1.0, 1.0, 1.0, 1.0, 1.0, 1.0, 1.0, 1.0, 1.0, 1.0, 1.0, 1.0, 1.0, 1.0, 1.0, 1.0, 1.0, 1.0, 1.0, 1.0, 1.0, 1.0, 1.0, 1.0, 1.0, 1.0, 1.0, 1.0, 1.0, 1.0, 1.0, 1.0, 1.0, 1.0, 1.0, 1.0, 1.0, 1.0, 1.0, 1.0, 1.0, 1.0, 1.0, 1.0, 1.0, 1.0, 1.0, 1.0, 1.0, 1.0, 1.0, 1.0, 1.0, 1.0, 1.0, 1.0, 1.0, 1.0, 1.0, 1.0, 1.0, 1.0, 1.0, 1.0, 1.0, 1.0, 1.0, 1.0, 1.0, 1.0, 1.0, 1.0, 1.0, 1.0, 1.0, 1.0, 1.0, 1.0, 1.0, 1.0, 1.0, 1.0, 1.0, 1.0, 1.0, 1.0, 1.0, 1.0, 1.0, 1.0, 1.0, 1.0, 1.0, 1.0, 1.0, 1.0, 1.0, 1.0, 1.0, 1.0, 1.0, 1.0, 1.0, 1.0, 1.0, 1.0, 1.0, 1.0, 1.0, 1.0, 1.0, 1.0, 1.0, 1.0, 1.0, 1.0, 1.0, 1.0, 1.0, 1.0, 1.0, 1.0, 1.0, 1.0, 1.0, 1.0, 1.0, 1.0, 1.0, 1.0, 1.0, 1.0, 1.0, 1.0, 1.0, 1.0, 1.0, 1.0, 1.0, 1.0, 1.0, 1.0, 1.0, 1.0, 1.0, 1.0, 1.0, 1.0, 1.0, 1.0, 1.0, 1.0, 1.0, 1.0, 1.0, 1.0, 1.0, 1.0, 1.0, 1.0, 1.0, 1.0, 1.0, 1.0, 1.0, 1.0, 1.0, 1.0, 1.0, 1.0, 1.0, 1.0, 1.0, 1.0, 1.0, 1.0, 1.0, 1.0, 1.0, 1.0, 1.0, 1.0, 1.0, 1.0, 1.0, 1.0, 1.0, 1.0, 1.0, 1.0, 1.0, 1.0, 1.0, 1.0, 1.0, 1.0, 1.0, 1.0, 1.0, 1.0, 1.0, 1.0, 1.0, 1.0, 1.0, 1.0, 1.0, 1.0, 1.0, 1.0, 1.0, 1.0, 1.0, 1.0, 1.0, 1.0, 1.0, 1.0, 1.0, 1.0, 1.0, 1.0, 1.0, 1.0, 1.0, 1.0, 1.0, 1.0, 1.0, 1.0, 1.0, 1.0, 1.0, 1.0, 1.0, 1.0, 1.0, 1.0, 1.0, 1.0, 1.0, 1.0, 1.0, 1.0, 1.0, 1.0, 1.0, 1.0, 1.0, 1.0, 1.0, 1.0, 1.0, 1.0, 1.0, 1.0, 1.0, 1.0, 1.0, 1.0, 1.0, 1.0, 1.0, 1.0, 1.0, 1.0, 1.0, 1.0, 1.0, 1.0, 1.0, 1.0, 1.0, 1.0, 1.0, 1.0, 1.0, 1.0, 1.0, 1.0, 1.0, 1.0, 1.0, 1.0, 1.0, 1.0, 1.0, 1.0, 1.0, 1.0, 1.0, 1.0, 1.0, 1.0, 1.0, 1.0, 1.0, 1.0, 1.0, 1.0, 1.0, 1.0, 1.0, 1.0, 1.0, 1.0, 1.0, 1.0, 1.0, 1.0, 1.0, 1.0, 1.0, 1.0, 1.0, 1.0, 1.0, 1.0, 1.0, 1.0, 1.0, 1.0, 1.0, 1.0, 1.0, 1.0, 1.0, 1.0, 1.0, 1.0, 1.0, 1.0, 1.0, 1.0, 1.0, 1.0, 1.0, 1.0, 1.0, 1.0, 1.0, 1.0, 1.0, 1.0, 1.0, 1.0, 1.0, 1.0, 1.0, 1.0, 1.0, 1.0, 1.0, 1.0, 1.0, 1.0, 1.0, 1.0, 1.0, 1.0, 1.0, 1.0, 1.0, 1.0, 1.0, 1.0, 1.0, 1.0, 1.0, 1.0, 1.0, 1.0, 1.0, 1.0, 1.0, 1.0, 1.0, 1.0, 1.0, 1.0, 1.0, 1.0, 1.0, 1.0, 1.0, 1.0, 1.0, 1.0, 1.0, 1.0, 1.0, 1.0, 1.0, 1.0, 1.0, 1.0, 1.0, 1.0, 1.0, 1.0, 1.0, 1.0, 1.0, 1.0, 1.0, 1.0, 1.0, 1.0, 1.0, 1.0, 1.0, 1.0, 1.0, 1.0, 1.0, 1.0, 1.0, 1.0, 1.0, 1.0, 1.0, 1.0, 1.0, 1.0, 1.0, 1.0, 1.0, 1.0, 1.0, 1.0, 1.0, 1.0, 1.0, 1.0, 1.0, 1.0, 1.0, 1.0, 1.0, 1.0, 1.0, 1.0, 1.0, 1.0, 1.0, 1.0, 1.0, 1.0, 1.0, 1.0, 1.0, 1.0, 1.0, 1.0, 1.0, 1.0, 1.0, 1.0, 1.0, 1.0, 1.0, 1.0, 1.0, 1.0, 1.0, 1.0, 1.0, 1.0, 1.0, 1.0, 1.0, 1.0, 1.0, 1.0, 1.0, 1.0, 1.0, 1.0, 1.0, 1.0, 1.0, 1.0, 1.0, 1.0, 1.0, 1.0, 1.0, 1.0, 1.0, 1.0, 1.0, 1.0, 1.0, 1.0, 1.0, 1.0, 1.0, 1.0, 1.0, 1.0, 1.0, 1.0, 1.0, 1.0, 1.0, 1.0, 1.0, 1.0, 1.0, 1.0, 1.0, 1.0, 1.0, 1.0, 1.0, 1.0, 1.0, 1.0, 1.0, 1.0, 1.0, 1.0, 1.0, 1.0, 1.0, 1.0, 1.0, 1.0, 1.0, 1.0, 1.0, 1.0, 1.0, 1.0, 1.0, 1.0, 1.0, 1.0, 1.0, 1.0, 1.0, 1.0, 1.0, 1.0, 1.0, 1.0, 1.0, 1.0, 1.0, 1.0, 1.0, 1.0, 1.0, 1.0, 1.0, 1.0, 1.0, 1.0, 1.0, 1.0, 1.0, 1.0, 1.0, 1.0, 1.0, 1.0, 1.0, 1.0, 1.0, 1.0, 1.0, 1.0, 1.0, 1.0, 1.0, 1.0, 1.0, 1.0, 1.0, 1.0, 1.0, 1.0, 1.0, 1.0, 1.0, 1.0, 1.0, 1.0, 1.0, 1.0, 1.0, 1.0, 1.0, 1.0, 1.0, 1.0, 1.0, 1.0, 1.0, 1.0, 1.0, 1.0, 1.0, 1.0, 1.0, 1.0, 1.0, 1.0, 1.0, 1.0, 1.0, 1.0, 1.0, 1.0, 1.0, 1.0, 1.0, 1.0, 1.0, 1.0, 1.0, 1.0, 1.0, 1.0, 1.0, 1.0, 1.0, 1.0, 1.0, 1.0, 1.0, 1.0, 1.0, 1.0, 1.0, 1.0, 1.0, 1.0, 1.0, 1.0, 1.0, 1.0, 1.0, 1.0, 1.0, 1.0, 1.0, 1.0, 1.0, 1.0, 1.0, 1.0, 1.0, 1.0, 1.0, 1.0, 1.0, 1.0, 1.0, 1.0, 1.0, 1.0, 1.0, 1.0, 1.0, 1.0, 1.0, 1.0, 1.0, 1.0, 1.0, 1.0, 1.0, 1.0, 1.0, 1.0, 1.0, 1.0, 1.0, 1.0, 1.0, 1.0, 1.0, 1.0, 1.0, 1.0, 1.0, 1.0, 1.0, 1.0, 1.0, 1.0, 1.0, 1.0, 1.0, 1.0, 1.0, 1.0, 1.0, 1.0, 1.0, 1.0, 1.0, 1.0, 1.0, 1.0, 1.0, 1.0, 1.0, 1.0, 1.0, 1.0, 1.0, 1.0, 1.0, 1.0, 1.0, 1.0, 1.0, 1.0, 1.0, 1.0, 1.0, 1.0, 1.0, 1.0, 1.0, 1.0, 1.0, 1.0, 1.0, 1.0, 1.0, 1.0, 1.0, 1.0, 1.0, 1.0, 1.0, 1.0, 1.0, 1.0, 1.0, 1.0, 1.0, 1.0, 1.0, 1.0, 1.0, 1.0, 1.0, 1.0, 1.0, 1.0, 1.0, 1.0, 1.0, 1.0, 1.0, 1.0, 1.0, 1.0, 1.0, 1.0, 1.0, 1.0, 1.0, 1.0, 1.0, 1.0, 1.0, 1.0, 1.0, 1.0, 1.0, 1.0, 1.0, 1.0, 1.0, 1.0, 1.0, 1.0, 1.0, 1.0, 1.0, 1.0, 1.0, 1.0, 1.0, 1.0, 1.0, 1.0, 1.0, 1.0, 1.0, 1.0, 1.0, 1.0, 1.0, 1.0, 1.0, 1.0, 1.0, 1.0, 1.0, 1.0, 1.0, 1.0, 1.0, 1.0, 1.0, 1.0, 1.0, 1.0, 1.0, 1.0, 1.0, 1.0, 1.0, 1.0, 1.0, 1.0, 1.0, 1.0, 1.0, 1.0, 1.0, 1.0, 1.0, 1.0, 1.0, 1.0, 1.0, 1.0, 1.0, 1.0, 1.0, 1.0, 1.0, 1.0, 1.0, 1.0, 1.0, 1.0, 1.0, 1.0, 1.0, 1.0, 1.0, 1.0, 1.0, 1.0, 1.0, 1.0, 1.0, 1.0, 1.0, 1.0, 1.0, 1.0, 1.0, 1.0, 1.0, 1.0, 1.0, 1.0, 1.0, 1.0, 1.0, 1.0, 1.0, 1.0, 1.0, 1.0, 1.0, 1.0, 1.0, 1.0, 1.0, 1.0, 1.0, 1.0, 1.0, 1.0, 1.0, 1.0, 1.0, 1.0, 1.0, 1.0, 1.0, 1.0, 1.0, 1.0, 1.0, 1.0, 1.0, 1.0, 1.0, 1.0, 1.0, 1.0, 1.0, 1.0, 1.0, 1.0, 1.0, 1.0, 1.0, 1.0, 1.0, 1.0, 1.0, 1.0, 1.0, 1.0, 1.0, 1.0, 1.0, 1.0, 1.0, 1.0, 1.0, 1.0, 1.0, 1.0, 1.0, 1.0, 1.0, 1.0, 1.0, 1.0, 1.0, 1.0, 1.0, 1.0, 1.0, 1.0, 1.0, 1.0, 1.0, 1.0, 1.0, 1.0, 1.0, 1.0, 1.0, 1.0, 1.0, 1.0, 1.0, 1.0, 1.0, 1.0, 1.0, 1.0, 1.0, 1.0, 1.0, 1.0, 1.0, 1.0, 1.0, 1.0, 1.0, 1.0, 1.0, 1.0, 1.0, 1.0, 1.0, 1.0, 1.0, 1.0, 1.0, 1.0, 1.0, 1.0, 1.0, 1.0, 1.0, 1.0, 1.0, 1.0, 1.0, 1.0, 1.0, 1.0, 1.0, 1.0, 1.0, 1.0, 1.0, 1.0, 1.0, 1.0, 1.0, 1.0, 1.0, 1.0, 1.0, 1.0, 1.0, 1.0, 1.0, 1.0, 1.0, 1.0, 1.0, 1.0, 1.0, 1.0, 1.0, 1.0, 1.0, 1.0, 1.0, 1.0, 1.0, 1.0, 1.0, 1.0, 1.0, 1.0, 1.0, 1.0, 1.0, 1.0, 1.0, 1.0, 1.0, 1.0, 1.0, 1.0, 1.0, 1.0, 1.0, 1.0, 1.0, 1.0, 1.0, 1.0, 1.0, 1.0, 1.0, 1.0, 1.0, 1.0, 1.0, 1.0, 1.0, 1.0, 1.0, 1.0, 1.0, 1.0, 1.0, 1.0, 1.0, 1.0, 1.0, 1.0, 1.0, 1.0, 1.0, 1.0, 1.0, 1.0, 1.0, 1.0, 1.0, 1.0, 1.0, 1.0, 1.0, 1.0, 1.0, 1.0, 1.0, 1.0, 1.0, 1.0, 1.0, 1.0, 1.0, 1.0, 1.0, 1.0, 1.0, 1.0, 1.0, 1.0, 1.0, 1.0, 1.0, 1.0, 1.0, 1.0, 1.0, 1.0, 1.0, 1.0, 1.0, 1.0, 1.0, 1.0, 1.0, 1.0, 1.0, 1.0, 1.0, 1.0, 1.0, 1.0, 1.0, 1.0, 1.0, 1.0, 1.0, 1.0, 1.0, 1.0])
me_cube.materials.append(mat_material_001)
me_cube.use_remesh_preserve_volume = False
me_cube.use_remesh_preserve_attributes = False
me_cube.use_mirror_vertex_groups = False
me_cube.update()
me_cube_007 = bpy.data.meshes.new('Cube.007')
me_cube_007.from_pydata([(-1.0, -1.0, -1.0), (-1.0, -1.0, 1.0), (-1.0, 1.0, -1.0), (-1.0, 1.0, 1.0), (1.0, -1.0, -1.0), (1.0, -1.0, 1.0), (1.0, 1.0, -1.0), (1.0, 1.0, 1.0)], [], [(0, 1, 3, 2), (2, 3, 7, 6), (6, 7, 5, 4), (4, 5, 1, 0), (2, 6, 4, 0), (7, 3, 1, 5)])
_uv = me_cube_007.uv_layers.new(name='UVMap')
_uv.uv.foreach_set('vector', [0.375, 0.0, 0.625, 0.0, 0.625, 0.25, 0.375, 0.25, 0.375, 0.25, 0.625, 0.25, 0.625, 0.5, 0.375, 0.5, 0.375, 0.5, 0.625, 0.5, 0.625, 0.75, 0.375, 0.75, 0.375, 0.75, 0.625, 0.75, 0.625, 1.0, 0.375, 1.0, 0.125, 0.5, 0.375, 0.5, 0.375, 0.75, 0.125, 0.75, 0.625, 0.5, 0.875, 0.5, 0.875, 0.75, 0.625, 0.75])
me_cube_007.use_remesh_fix_poles = True
me_cube_007.use_remesh_preserve_attributes = False
me_cube_007.update()
me_cube_008 = bpy.data.meshes.new('Cube.008')
me_cube_008.from_pydata([(-1.0, -1.0, -1.0), (-1.0, -1.0, 1.0), (-1.0, 1.0, -1.0), (-1.0, 1.0, 1.0), (1.0, -1.0, -1.0), (1.0, -1.0, 1.0), (1.0, 1.0, -1.0), (1.0, 1.0, 1.0)], [], [(0, 1, 3, 2), (2, 3, 7, 6), (6, 7, 5, 4), (4, 5, 1, 0), (2, 6, 4, 0), (7, 3, 1, 5)])
_uv = me_cube_008.uv_layers.new(name='UVMap')
_uv.uv.foreach_set('vector', [0.375, 0.0, 0.625, 0.0, 0.625, 0.25, 0.375, 0.25, 0.375, 0.25, 0.625, 0.25, 0.625, 0.5, 0.375, 0.5, 0.375, 0.5, 0.625, 0.5, 0.625, 0.75, 0.375, 0.75, 0.375, 0.75, 0.625, 0.75, 0.625, 1.0, 0.375, 1.0, 0.125, 0.5, 0.375, 0.5, 0.375, 0.75, 0.125, 0.75, 0.625, 0.5, 0.875, 0.5, 0.875, 0.75, 0.625, 0.75])
me_cube_008.use_remesh_fix_poles = True
me_cube_008.use_remesh_preserve_attributes = False
me_cube_008.update()
me_cube_009 = bpy.data.meshes.new('Cube.009')
me_cube_009.from_pydata([(-1.0, -1.0, -1.0), (-1.0, -1.0, 1.0), (-1.0, 1.0, -1.0), (-1.0, 1.0, 1.0), (1.0, -1.0, -1.0), (1.0, -1.0, 1.0), (1.0, 1.0, -1.0), (1.0, 1.0, 1.0)], [], [(0, 1, 3, 2), (2, 3, 7, 6), (6, 7, 5, 4), (4, 5, 1, 0), (2, 6, 4, 0), (7, 3, 1, 5)])
_uv = me_cube_009.uv_layers.new(name='UVMap')
_uv.uv.foreach_set('vector', [0.375, 0.0, 0.625, 0.0, 0.625, 0.25, 0.375, 0.25, 0.375, 0.25, 0.625, 0.25, 0.625, 0.5, 0.375, 0.5, 0.375, 0.5, 0.625, 0.5, 0.625, 0.75, 0.375, 0.75, 0.375, 0.75, 0.625, 0.75, 0.625, 1.0, 0.375, 1.0, 0.125, 0.5, 0.375, 0.5, 0.375, 0.75, 0.125, 0.75, 0.625, 0.5, 0.875, 0.5, 0.875, 0.75, 0.625, 0.75])
me_cube_009.use_remesh_fix_poles = True
me_cube_009.use_remesh_preserve_attributes = False
me_cube_009.update()
me_cube_010 = bpy.data.meshes.new('Cube.010')
me_cube_010.from_pydata([(-1.0, -1.0, -1.0), (-1.0, -1.0, 1.0), (-1.0, 1.0, -1.0), (-1.0, 1.0, 1.0), (1.0, -1.0, -1.0), (1.0, -1.0, 1.0), (1.0, 1.0, -1.0), (1.0, 1.0, 1.0)], [], [(0, 1, 3, 2), (2, 3, 7, 6), (6, 7, 5, 4), (4, 5, 1, 0), (2, 6, 4, 0), (7, 3, 1, 5)])
_uv = me_cube_010.uv_layers.new(name='UVMap')
_uv.uv.foreach_set('vector', [0.375, 0.0, 0.625, 0.0, 0.625, 0.25, 0.375, 0.25, 0.375, 0.25, 0.625, 0.25, 0.625, 0.5, 0.375, 0.5, 0.375, 0.5, 0.625, 0.5, 0.625, 0.75, 0.375, 0.75, 0.375, 0.75, 0.625, 0.75, 0.625, 1.0, 0.375, 1.0, 0.125, 0.5, 0.375, 0.5, 0.375, 0.75, 0.125, 0.75, 0.625, 0.5, 0.875, 0.5, 0.875, 0.75, 0.625, 0.75])
me_cube_010.use_remesh_fix_poles = True
me_cube_010.use_remesh_preserve_attributes = False
me_cube_010.update()
me_cube_005 = bpy.data.meshes.new('Cube.005')
me_cube_005.from_pydata([(-1.0, -1.0, -1.0), (-1.0, -1.0, 1.0), (-1.0, 1.0, -1.0), (-1.0, 1.0, 1.0), (1.0, -1.0, -1.0), (1.0, -1.0, 1.0), (1.0, 1.0, -1.0), (1.0, 1.0, 1.0)], [], [(0, 1, 3, 2), (2, 3, 7, 6), (6, 7, 5, 4), (4, 5, 1, 0), (2, 6, 4, 0), (7, 3, 1, 5)])
_uv = me_cube_005.uv_layers.new(name='UVMap')
_uv.uv.foreach_set('vector', [0.375, 0.0, 0.625, 0.0, 0.625, 0.25, 0.375, 0.25, 0.375, 0.25, 0.625, 0.25, 0.625, 0.5, 0.375, 0.5, 0.375, 0.5, 0.625, 0.5, 0.625, 0.75, 0.375, 0.75, 0.375, 0.75, 0.625, 0.75, 0.625, 1.0, 0.375, 1.0, 0.125, 0.5, 0.375, 0.5, 0.375, 0.75, 0.125, 0.75, 0.625, 0.5, 0.875, 0.5, 0.875, 0.75, 0.625, 0.75])
me_cube_005.use_remesh_fix_poles = True
me_cube_005.use_remesh_preserve_attributes = False
me_cube_005.update()
me_cube_012 = bpy.data.meshes.new('Cube.012')
me_cube_012.from_pydata([(-1.0, -1.0, -1.0), (-1.0, -1.0, 1.0), (-1.0, 1.0, -1.0), (-1.0, 1.0, 1.0), (1.0, -1.0, -1.0), (1.0, -1.0, 1.0), (1.0, 1.0, -1.0), (1.0, 1.0, 1.0)], [], [(0, 1, 3, 2), (2, 3, 7, 6), (6, 7, 5, 4), (4, 5, 1, 0), (2, 6, 4, 0), (7, 3, 1, 5)])
_uv = me_cube_012.uv_layers.new(name='UVMap')
_uv.uv.foreach_set('vector', [0.375, 0.0, 0.625, 0.0, 0.625, 0.25, 0.375, 0.25, 0.375, 0.25, 0.625, 0.25, 0.625, 0.5, 0.375, 0.5, 0.375, 0.5, 0.625, 0.5, 0.625, 0.75, 0.375, 0.75, 0.375, 0.75, 0.625, 0.75, 0.625, 1.0, 0.375, 1.0, 0.125, 0.5, 0.375, 0.5, 0.375, 0.75, 0.125, 0.75, 0.625, 0.5, 0.875, 0.5, 0.875, 0.75, 0.625, 0.75])
me_cube_012.use_remesh_fix_poles = True
me_cube_012.use_remesh_preserve_attributes = False
me_cube_012.update()
me_cube_013 = bpy.data.meshes.new('Cube.013')
me_cube_013.from_pydata([(-1.0, -1.0, -1.0), (-1.0, -1.0, 1.0), (-1.0, 1.0, -1.0), (-1.0, 1.0, 1.0), (1.0, -1.0, -1.0), (1.0, -1.0, 1.0), (1.0, 1.0, -1.0), (1.0, 1.0, 1.0)], [], [(0, 1, 3, 2), (2, 3, 7, 6), (6, 7, 5, 4), (4, 5, 1, 0), (2, 6, 4, 0), (7, 3, 1, 5)])
_uv = me_cube_013.uv_layers.new(name='UVMap')
_uv.uv.foreach_set('vector', [0.375, 0.0, 0.625, 0.0, 0.625, 0.25, 0.375, 0.25, 0.375, 0.25, 0.625, 0.25, 0.625, 0.5, 0.375, 0.5, 0.375, 0.5, 0.625, 0.5, 0.625, 0.75, 0.375, 0.75, 0.375, 0.75, 0.625, 0.75, 0.625, 1.0, 0.375, 1.0, 0.125, 0.5, 0.375, 0.5, 0.375, 0.75, 0.125, 0.75, 0.625, 0.5, 0.875, 0.5, 0.875, 0.75, 0.625, 0.75])
me_cube_013.use_remesh_fix_poles = True
me_cube_013.use_remesh_preserve_attributes = False
me_cube_013.update()
me_cube_014 = bpy.data.meshes.new('Cube.014')
me_cube_014.from_pydata([(-1.0, -1.0, -1.0), (-1.0, -1.0, 1.0), (-1.0, 1.0, -1.0), (-1.0, 1.0, 1.0), (1.0, -1.0, -1.0), (1.0, -1.0, 1.0), (1.0, 1.0, -1.0), (1.0, 1.0, 1.0)], [], [(0, 1, 3, 2), (2, 3, 7, 6), (6, 7, 5, 4), (4, 5, 1, 0), (2, 6, 4, 0), (7, 3, 1, 5)])
_uv = me_cube_014.uv_layers.new(name='UVMap')
_uv.uv.foreach_set('vector', [0.375, 0.0, 0.625, 0.0, 0.625, 0.25, 0.375, 0.25, 0.375, 0.25, 0.625, 0.25, 0.625, 0.5, 0.375, 0.5, 0.375, 0.5, 0.625, 0.5, 0.625, 0.75, 0.375, 0.75, 0.375, 0.75, 0.625, 0.75, 0.625, 1.0, 0.375, 1.0, 0.125, 0.5, 0.375, 0.5, 0.375, 0.75, 0.125, 0.75, 0.625, 0.5, 0.875, 0.5, 0.875, 0.75, 0.625, 0.75])
me_cube_014.use_remesh_fix_poles = True
me_cube_014.use_remesh_preserve_attributes = False
me_cube_014.update()
me_cube_017 = bpy.data.meshes.new('Cube.017')
me_cube_017.from_pydata([(-0.9847, -0.9674, -1.0), (-0.9984, -0.9674, 1.0), (-0.9828, 0.9906, -1.0), (-0.9965, 0.9906, 1.0), (0.1695, -0.2314, -0.389), (0.1558, -0.2314, 0.389), (0.1614, 0.208, -0.389), (0.1478, 0.208, 0.389), (-0.9984, -0.9674, 1.0), (-0.9965, 0.9906, 1.0), (0.1558, -0.2314, 0.389), (0.1478, 0.208, 0.389)], [], [(0, 1, 3, 2), (2, 3, 7, 6), (6, 7, 5, 4), (4, 5, 1, 0), (2, 6, 4, 0), (7, 3, 1, 5), (11, 9, 8, 10)])
_uv = me_cube_017.uv_layers.new(name='UVMap')
_uv.uv.foreach_set('vector', [0.375, 0.0, 0.625, 0.0, 0.625, 0.25, 0.375, 0.25, 0.375, 0.25, 0.625, 0.25, 0.625, 0.5, 0.375, 0.5, 0.375, 0.5, 0.625, 0.5, 0.625, 0.75, 0.375, 0.75, 0.375, 0.75, 0.625, 0.75, 0.625, 1.0, 0.375, 1.0, 0.125, 0.5, 0.375, 0.5, 0.375, 0.75, 0.125, 0.75, 0.625, 0.5, 0.875, 0.5, 0.875, 0.75, 0.625, 0.75, 0.625, 0.5, 0.875, 0.5, 0.875, 0.75, 0.625, 0.75])
me_cube_017.use_remesh_fix_poles = True
me_cube_017.use_remesh_preserve_attributes = False
me_cube_017.update()
me_cube_018 = bpy.data.meshes.new('Cube.018')
me_cube_018.from_pydata([(-0.9847, -0.9674, -1.0), (-0.9984, -0.9674, 1.0), (-0.9828, 0.9906, -1.0), (-0.9965, 0.9906, 1.0), (0.1695, -0.2314, -0.389), (0.1558, -0.2314, 0.389), (0.1614, 0.208, -0.389), (0.1478, 0.208, 0.389), (-0.9984, -0.9674, 1.0), (-0.9965, 0.9906, 1.0), (0.1558, -0.2314, 0.389), (0.1478, 0.208, 0.389)], [], [(0, 1, 3, 2), (2, 3, 7, 6), (6, 7, 5, 4), (4, 5, 1, 0), (2, 6, 4, 0), (7, 3, 1, 5), (11, 9, 8, 10)])
_uv = me_cube_018.uv_layers.new(name='UVMap')
_uv.uv.foreach_set('vector', [0.375, 0.0, 0.625, 0.0, 0.625, 0.25, 0.375, 0.25, 0.375, 0.25, 0.625, 0.25, 0.625, 0.5, 0.375, 0.5, 0.375, 0.5, 0.625, 0.5, 0.625, 0.75, 0.375, 0.75, 0.375, 0.75, 0.625, 0.75, 0.625, 1.0, 0.375, 1.0, 0.125, 0.5, 0.375, 0.5, 0.375, 0.75, 0.125, 0.75, 0.625, 0.5, 0.875, 0.5, 0.875, 0.75, 0.625, 0.75, 0.625, 0.5, 0.875, 0.5, 0.875, 0.75, 0.625, 0.75])
me_cube_018.use_remesh_fix_poles = True
me_cube_018.use_remesh_preserve_attributes = False
me_cube_018.update()

# ---- objects
ob_boat = bpy.data.objects.new('Boat', me_cube)
ob_light = bpy.data.objects.new('Light', light_light)
ob_camera = bpy.data.objects.new('Camera', cam_camera)
ob_ucx_boat_001 = bpy.data.objects.new('UCX_Boat_001', me_cube_007)
ob_ucx_boat_002 = bpy.data.objects.new('UCX_Boat_002', me_cube_008)
ob_ucx_boat_003 = bpy.data.objects.new('UCX_Boat_003', me_cube_009)
ob_ucx_boat_004 = bpy.data.objects.new('UCX_Boat_004', me_cube_010)
ob_ucx_boat_005 = bpy.data.objects.new('UCX_Boat_005', me_cube_005)
ob_ucx_boat_006 = bpy.data.objects.new('UCX_Boat_006', me_cube_012)
ob_ucx_boat_007 = bpy.data.objects.new('UCX_Boat_007', me_cube_013)
ob_ucx_boat_008 = bpy.data.objects.new('UCX_Boat_008', me_cube_014)
ob_ucx_boat_009 = bpy.data.objects.new('UCX_Boat.009', me_cube_017)
ob_ucx_boat_010 = bpy.data.objects.new('UCX_Boat_010', me_cube_018)

# ---- transforms, parenting, visibility, modifiers, constraints
ob_boat.location = (-0.07374, 0.0314, 0.5186)
ob_boat.scale = (1.0, 1.0, 0.4719)
ob_boat.lock_rotations_4d = False
ob_boat.empty_display_type = 'ARROWS'
ob_boat.lineart.crease_threshold = 0.0
_m = ob_boat.modifiers.new('Auto Smooth', 'NODES')
_m.node_group = ng_auto_smooth
_gi = [s.identifier for s in ng_auto_smooth.interface.items_tree if s.item_type == 'SOCKET' and s.in_out == 'INPUT']
_m[_gi[1]] = 0.7749  # Angle
ob_light.location = (0.0, 0.0, 0.0)
ob_light.rotation_euler = (0.6503, 0.05522, 1.866)
ob_light.lock_rotations_4d = False
ob_light.empty_display_type = 'ARROWS'
ob_light.color = (0.0, 0.0, 0.0, 0.0)
ob_light.lineart.crease_threshold = 0.0
ob_camera.location = (7.359, -6.926, 4.958)
ob_camera.rotation_euler = (1.109, 0.0, 0.8149)
ob_camera.lock_rotations_4d = False
ob_camera.empty_display_type = 'ARROWS'
ob_camera.color = (0.0, 0.0, 0.0, 0.0)
ob_camera.display_type = 'WIRE'
ob_camera.lineart.crease_threshold = 0.0
ob_ucx_boat_001.location = (0.5474, 1.421, 0.5157)
ob_ucx_boat_001.scale = (1.805, 0.1857, 0.5566)
ob_ucx_boat_002.location = (0.5474, 1.421, 0.5157)
ob_ucx_boat_002.scale = (1.805, 0.1857, 0.5566)
ob_ucx_boat_003.location = (0.5474, -1.409, 0.5157)
ob_ucx_boat_003.scale = (1.805, 0.1857, 0.5566)
ob_ucx_boat_004.location = (3.289, -0.8003, 0.5157)
ob_ucx_boat_004.rotation_euler = (0.0, -0.0, 0.5319)
ob_ucx_boat_004.scale = (1.276, 0.1857, 0.5566)
ob_ucx_boat_005.location = (3.315, 0.7592, 0.5157)
ob_ucx_boat_005.rotation_euler = (0.0, -0.0, -0.5682)
ob_ucx_boat_005.scale = (1.276, 0.1857, 0.5566)
ob_ucx_boat_006.location = (-2.249, 0.8148, 0.5157)
ob_ucx_boat_006.rotation_euler = (0.0, -0.0, -2.621)
ob_ucx_boat_006.scale = (1.276, 0.1857, 0.5566)
ob_ucx_boat_007.location = (-2.27, -0.7801, 0.5157)
ob_ucx_boat_007.rotation_euler = (0.0, -0.0, -3.679)
ob_ucx_boat_007.scale = (1.276, 0.1857, 0.5566)
ob_ucx_boat_008.location = (0.551, -0.005264, -0.05808)
ob_ucx_boat_008.scale = (1.739, 1.598, 0.03386)
ob_ucx_boat_009.location = (4.021, -0.005264, -0.05808)
ob_ucx_boat_009.scale = (1.739, 1.598, 0.03386)
ob_ucx_boat_010.location = (-2.9, -0.005264, -0.05808)
ob_ucx_boat_010.rotation_euler = (0.0, -0.0, -3.136)
ob_ucx_boat_010.scale = (1.739, 1.598, 0.03386)

# ---- collection membership
col_collection.objects.link(ob_boat)
col_collection.objects.link(ob_light)
col_collection.objects.link(ob_camera)
col_collection.objects.link(ob_ucx_boat_001)
col_collection.objects.link(ob_ucx_boat_002)
col_collection.objects.link(ob_ucx_boat_003)
col_collection.objects.link(ob_ucx_boat_004)
col_collection.objects.link(ob_ucx_boat_005)
col_collection.objects.link(ob_ucx_boat_006)
col_collection.objects.link(ob_ucx_boat_007)
col_collection.objects.link(ob_ucx_boat_008)
col_collection.objects.link(ob_ucx_boat_009)
col_collection.objects.link(ob_ucx_boat_010)

# ---- scene / render settings (as saved in the file)
scene.camera = ob_camera
scene.frame_start = 1; scene.frame_end = 250; scene.frame_set(2)
scene.render.engine = 'BLENDER_EEVEE_NEXT'
scene.cycles.sampling_pattern = 'TABULATED_SOBOL'
scene.cycles.use_light_tree = False
scene.eevee.gtao_quality = 0.0
scene.eevee.gtao_distance = 0.5
scene.eevee.fast_gi_quality = 0.0
scene.view_settings.view_transform = 'Filmic'
scene.view_settings.exposure = -0.4301
scene.view_settings.gamma = 1.081
bpy.context.view_layer.update()
